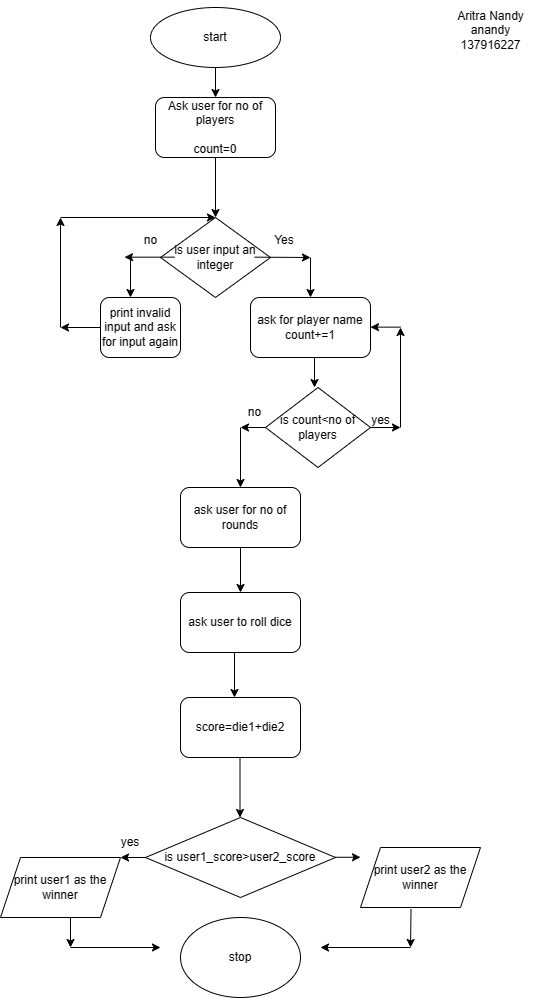

The diagram above was exported from draw.io. Its source (the exported page's mxGraphModel, read from the mxfile embedded in the PNG):
<mxGraphModel dx="941" dy="1709" grid="1" gridSize="10" guides="1" tooltips="1" connect="1" arrows="1" fold="1" page="1" pageScale="1" pageWidth="827" pageHeight="1169" math="0" shadow="0">
  <root>
    <mxCell id="WIyWlLk6GJQsqaUBKTNV-0" />
    <mxCell id="WIyWlLk6GJQsqaUBKTNV-1" parent="WIyWlLk6GJQsqaUBKTNV-0" />
    <mxCell id="dVzxjmX4UlhDZa90cy4X-0" value="start" style="ellipse;whiteSpace=wrap;html=1;" parent="WIyWlLk6GJQsqaUBKTNV-1" vertex="1">
      <mxGeometry x="310" width="130" height="60" as="geometry" />
    </mxCell>
    <mxCell id="dVzxjmX4UlhDZa90cy4X-1" value="" style="endArrow=classic;html=1;rounded=0;exitX=0.5;exitY=1;exitDx=0;exitDy=0;" parent="WIyWlLk6GJQsqaUBKTNV-1" source="dVzxjmX4UlhDZa90cy4X-2" edge="1">
      <mxGeometry width="50" height="50" relative="1" as="geometry">
        <mxPoint x="420" y="90" as="sourcePoint" />
        <mxPoint x="375" y="120" as="targetPoint" />
      </mxGeometry>
    </mxCell>
    <mxCell id="dVzxjmX4UlhDZa90cy4X-3" value="" style="endArrow=classic;html=1;rounded=0;exitX=0.5;exitY=1;exitDx=0;exitDy=0;entryX=0.5;entryY=0;entryDx=0;entryDy=0;" parent="WIyWlLk6GJQsqaUBKTNV-1" source="dVzxjmX4UlhDZa90cy4X-0" target="dVzxjmX4UlhDZa90cy4X-2" edge="1">
      <mxGeometry width="50" height="50" relative="1" as="geometry">
        <mxPoint x="375" y="60" as="sourcePoint" />
        <mxPoint x="375" y="120" as="targetPoint" />
      </mxGeometry>
    </mxCell>
    <mxCell id="dVzxjmX4UlhDZa90cy4X-2" value="Ask user for no of players&lt;br&gt;&lt;br&gt;count=0" style="rounded=1;whiteSpace=wrap;html=1;" parent="WIyWlLk6GJQsqaUBKTNV-1" vertex="1">
      <mxGeometry x="315" y="90" width="120" height="60" as="geometry" />
    </mxCell>
    <mxCell id="dVzxjmX4UlhDZa90cy4X-4" value="is user input an integer" style="rhombus;whiteSpace=wrap;html=1;" parent="WIyWlLk6GJQsqaUBKTNV-1" vertex="1">
      <mxGeometry x="320" y="210" width="110" height="80" as="geometry" />
    </mxCell>
    <mxCell id="dVzxjmX4UlhDZa90cy4X-5" value="" style="endArrow=classic;html=1;rounded=0;exitX=0.5;exitY=1;exitDx=0;exitDy=0;entryX=0.5;entryY=0;entryDx=0;entryDy=0;" parent="WIyWlLk6GJQsqaUBKTNV-1" source="dVzxjmX4UlhDZa90cy4X-2" target="dVzxjmX4UlhDZa90cy4X-4" edge="1">
      <mxGeometry width="50" height="50" relative="1" as="geometry">
        <mxPoint x="480" y="170" as="sourcePoint" />
        <mxPoint x="530" y="120" as="targetPoint" />
      </mxGeometry>
    </mxCell>
    <mxCell id="dVzxjmX4UlhDZa90cy4X-6" value="" style="endArrow=classic;html=1;rounded=0;" parent="WIyWlLk6GJQsqaUBKTNV-1" edge="1">
      <mxGeometry width="50" height="50" relative="1" as="geometry">
        <mxPoint x="334" y="249.66" as="sourcePoint" />
        <mxPoint x="284" y="249.66" as="targetPoint" />
      </mxGeometry>
    </mxCell>
    <mxCell id="dVzxjmX4UlhDZa90cy4X-7" value="no" style="text;html=1;align=center;verticalAlign=middle;resizable=0;points=[];autosize=1;strokeColor=none;fillColor=none;" parent="WIyWlLk6GJQsqaUBKTNV-1" vertex="1">
      <mxGeometry x="290" y="218" width="40" height="30" as="geometry" />
    </mxCell>
    <mxCell id="dVzxjmX4UlhDZa90cy4X-8" value="" style="endArrow=classic;html=1;rounded=0;" parent="WIyWlLk6GJQsqaUBKTNV-1" edge="1">
      <mxGeometry width="50" height="50" relative="1" as="geometry">
        <mxPoint x="290" y="250" as="sourcePoint" />
        <mxPoint x="290" y="290" as="targetPoint" />
      </mxGeometry>
    </mxCell>
    <mxCell id="dVzxjmX4UlhDZa90cy4X-9" value="print invalid input and ask for input again" style="rounded=1;whiteSpace=wrap;html=1;" parent="WIyWlLk6GJQsqaUBKTNV-1" vertex="1">
      <mxGeometry x="260" y="290" width="80" height="60" as="geometry" />
    </mxCell>
    <mxCell id="dVzxjmX4UlhDZa90cy4X-10" value="" style="endArrow=classic;html=1;rounded=0;exitX=0;exitY=0.5;exitDx=0;exitDy=0;" parent="WIyWlLk6GJQsqaUBKTNV-1" source="dVzxjmX4UlhDZa90cy4X-9" edge="1">
      <mxGeometry width="50" height="50" relative="1" as="geometry">
        <mxPoint x="170" y="310" as="sourcePoint" />
        <mxPoint x="220" y="320" as="targetPoint" />
      </mxGeometry>
    </mxCell>
    <mxCell id="dVzxjmX4UlhDZa90cy4X-11" value="" style="endArrow=classic;html=1;rounded=0;exitX=0.5;exitY=0;exitDx=0;exitDy=0;entryX=0.5;entryY=0;entryDx=0;entryDy=0;" parent="WIyWlLk6GJQsqaUBKTNV-1" target="dVzxjmX4UlhDZa90cy4X-4" edge="1">
      <mxGeometry width="50" height="50" relative="1" as="geometry">
        <mxPoint x="220" y="210" as="sourcePoint" />
        <mxPoint x="355" y="210" as="targetPoint" />
      </mxGeometry>
    </mxCell>
    <mxCell id="dVzxjmX4UlhDZa90cy4X-12" value="" style="endArrow=classic;html=1;rounded=0;" parent="WIyWlLk6GJQsqaUBKTNV-1" edge="1">
      <mxGeometry width="50" height="50" relative="1" as="geometry">
        <mxPoint x="220" y="320" as="sourcePoint" />
        <mxPoint x="220" y="210" as="targetPoint" />
      </mxGeometry>
    </mxCell>
    <mxCell id="dVzxjmX4UlhDZa90cy4X-13" value="" style="endArrow=classic;html=1;rounded=0;exitX=0.5;exitY=0;exitDx=0;exitDy=0;" parent="WIyWlLk6GJQsqaUBKTNV-1" edge="1">
      <mxGeometry width="50" height="50" relative="1" as="geometry">
        <mxPoint x="414" y="249.66" as="sourcePoint" />
        <mxPoint x="470" y="250" as="targetPoint" />
      </mxGeometry>
    </mxCell>
    <mxCell id="dVzxjmX4UlhDZa90cy4X-15" value="Yes" style="text;html=1;strokeColor=none;fillColor=none;align=center;verticalAlign=middle;whiteSpace=wrap;rounded=0;" parent="WIyWlLk6GJQsqaUBKTNV-1" vertex="1">
      <mxGeometry x="414" y="218" width="60" height="30" as="geometry" />
    </mxCell>
    <mxCell id="dVzxjmX4UlhDZa90cy4X-16" value="" style="endArrow=classic;html=1;rounded=0;" parent="WIyWlLk6GJQsqaUBKTNV-1" edge="1">
      <mxGeometry width="50" height="50" relative="1" as="geometry">
        <mxPoint x="470" y="250" as="sourcePoint" />
        <mxPoint x="470" y="290" as="targetPoint" />
      </mxGeometry>
    </mxCell>
    <mxCell id="dVzxjmX4UlhDZa90cy4X-17" value="ask for player name&lt;br&gt;count+=1" style="rounded=1;whiteSpace=wrap;html=1;" parent="WIyWlLk6GJQsqaUBKTNV-1" vertex="1">
      <mxGeometry x="410" y="290" width="120" height="60" as="geometry" />
    </mxCell>
    <mxCell id="dVzxjmX4UlhDZa90cy4X-19" value="" style="endArrow=classic;html=1;rounded=0;" parent="WIyWlLk6GJQsqaUBKTNV-1" edge="1">
      <mxGeometry width="50" height="50" relative="1" as="geometry">
        <mxPoint x="474" y="350" as="sourcePoint" />
        <mxPoint x="474" y="380" as="targetPoint" />
      </mxGeometry>
    </mxCell>
    <mxCell id="dVzxjmX4UlhDZa90cy4X-20" value="is count&amp;lt;no of players" style="rhombus;whiteSpace=wrap;html=1;" parent="WIyWlLk6GJQsqaUBKTNV-1" vertex="1">
      <mxGeometry x="425" y="380" width="105" height="80" as="geometry" />
    </mxCell>
    <mxCell id="dVzxjmX4UlhDZa90cy4X-21" value="" style="endArrow=classic;html=1;rounded=0;exitX=0;exitY=0.5;exitDx=0;exitDy=0;" parent="WIyWlLk6GJQsqaUBKTNV-1" source="dVzxjmX4UlhDZa90cy4X-20" edge="1">
      <mxGeometry width="50" height="50" relative="1" as="geometry">
        <mxPoint x="310" y="450" as="sourcePoint" />
        <mxPoint x="400" y="420" as="targetPoint" />
      </mxGeometry>
    </mxCell>
    <mxCell id="dVzxjmX4UlhDZa90cy4X-22" value="" style="endArrow=classic;html=1;rounded=0;" parent="WIyWlLk6GJQsqaUBKTNV-1" edge="1">
      <mxGeometry width="50" height="50" relative="1" as="geometry">
        <mxPoint x="530" y="420" as="sourcePoint" />
        <mxPoint x="560" y="420" as="targetPoint" />
      </mxGeometry>
    </mxCell>
    <mxCell id="dVzxjmX4UlhDZa90cy4X-23" value="yes" style="text;html=1;align=center;verticalAlign=middle;resizable=0;points=[];autosize=1;strokeColor=none;fillColor=none;" parent="WIyWlLk6GJQsqaUBKTNV-1" vertex="1">
      <mxGeometry x="520" y="398" width="40" height="30" as="geometry" />
    </mxCell>
    <mxCell id="dVzxjmX4UlhDZa90cy4X-24" value="no" style="text;html=1;align=center;verticalAlign=middle;resizable=0;points=[];autosize=1;strokeColor=none;fillColor=none;" parent="WIyWlLk6GJQsqaUBKTNV-1" vertex="1">
      <mxGeometry x="394" y="390" width="40" height="30" as="geometry" />
    </mxCell>
    <mxCell id="dVzxjmX4UlhDZa90cy4X-25" value="" style="endArrow=classic;html=1;rounded=0;" parent="WIyWlLk6GJQsqaUBKTNV-1" edge="1">
      <mxGeometry width="50" height="50" relative="1" as="geometry">
        <mxPoint x="560" y="420" as="sourcePoint" />
        <mxPoint x="560" y="320" as="targetPoint" />
      </mxGeometry>
    </mxCell>
    <mxCell id="dVzxjmX4UlhDZa90cy4X-26" value="" style="endArrow=classic;html=1;rounded=0;" parent="WIyWlLk6GJQsqaUBKTNV-1" edge="1">
      <mxGeometry width="50" height="50" relative="1" as="geometry">
        <mxPoint x="560" y="319.64" as="sourcePoint" />
        <mxPoint x="530" y="319.64" as="targetPoint" />
      </mxGeometry>
    </mxCell>
    <mxCell id="dVzxjmX4UlhDZa90cy4X-27" value="" style="endArrow=classic;html=1;rounded=0;" parent="WIyWlLk6GJQsqaUBKTNV-1" edge="1">
      <mxGeometry width="50" height="50" relative="1" as="geometry">
        <mxPoint x="400" y="420" as="sourcePoint" />
        <mxPoint x="400" y="480" as="targetPoint" />
      </mxGeometry>
    </mxCell>
    <mxCell id="dVzxjmX4UlhDZa90cy4X-28" value="ask user for no of rounds" style="rounded=1;whiteSpace=wrap;html=1;" parent="WIyWlLk6GJQsqaUBKTNV-1" vertex="1">
      <mxGeometry x="340" y="480" width="120" height="60" as="geometry" />
    </mxCell>
    <mxCell id="dVzxjmX4UlhDZa90cy4X-29" value="ask user to roll dice" style="rounded=1;whiteSpace=wrap;html=1;" parent="WIyWlLk6GJQsqaUBKTNV-1" vertex="1">
      <mxGeometry x="340" y="585" width="120" height="60" as="geometry" />
    </mxCell>
    <mxCell id="dVzxjmX4UlhDZa90cy4X-31" value="" style="endArrow=classic;html=1;rounded=0;exitX=0.5;exitY=1;exitDx=0;exitDy=0;entryX=0.5;entryY=0;entryDx=0;entryDy=0;" parent="WIyWlLk6GJQsqaUBKTNV-1" source="dVzxjmX4UlhDZa90cy4X-28" target="dVzxjmX4UlhDZa90cy4X-29" edge="1">
      <mxGeometry width="50" height="50" relative="1" as="geometry">
        <mxPoint x="460" y="570" as="sourcePoint" />
        <mxPoint x="510" y="520" as="targetPoint" />
      </mxGeometry>
    </mxCell>
    <mxCell id="m5MkFneLRkklt4RmIj8s-0" value="" style="endArrow=classic;html=1;rounded=0;" edge="1" parent="WIyWlLk6GJQsqaUBKTNV-1">
      <mxGeometry width="50" height="50" relative="1" as="geometry">
        <mxPoint x="394" y="645" as="sourcePoint" />
        <mxPoint x="394" y="690" as="targetPoint" />
      </mxGeometry>
    </mxCell>
    <mxCell id="m5MkFneLRkklt4RmIj8s-1" value="score=die1+die2" style="rounded=1;whiteSpace=wrap;html=1;" vertex="1" parent="WIyWlLk6GJQsqaUBKTNV-1">
      <mxGeometry x="340" y="690" width="120" height="60" as="geometry" />
    </mxCell>
    <mxCell id="m5MkFneLRkklt4RmIj8s-2" value="" style="endArrow=classic;html=1;rounded=0;" edge="1" parent="WIyWlLk6GJQsqaUBKTNV-1">
      <mxGeometry width="50" height="50" relative="1" as="geometry">
        <mxPoint x="399.5" y="750" as="sourcePoint" />
        <mxPoint x="399.5" y="810" as="targetPoint" />
      </mxGeometry>
    </mxCell>
    <mxCell id="m5MkFneLRkklt4RmIj8s-3" value="is user1_score&amp;gt;user2_score" style="rhombus;whiteSpace=wrap;html=1;" vertex="1" parent="WIyWlLk6GJQsqaUBKTNV-1">
      <mxGeometry x="305" y="810" width="190" height="80" as="geometry" />
    </mxCell>
    <mxCell id="m5MkFneLRkklt4RmIj8s-4" value="" style="endArrow=classic;html=1;rounded=0;exitX=0;exitY=0.5;exitDx=0;exitDy=0;" edge="1" parent="WIyWlLk6GJQsqaUBKTNV-1" source="m5MkFneLRkklt4RmIj8s-3">
      <mxGeometry width="50" height="50" relative="1" as="geometry">
        <mxPoint x="300" y="850" as="sourcePoint" />
        <mxPoint x="280" y="850" as="targetPoint" />
      </mxGeometry>
    </mxCell>
    <mxCell id="m5MkFneLRkklt4RmIj8s-5" value="" style="endArrow=classic;html=1;rounded=0;exitX=0;exitY=0.5;exitDx=0;exitDy=0;" edge="1" parent="WIyWlLk6GJQsqaUBKTNV-1">
      <mxGeometry width="50" height="50" relative="1" as="geometry">
        <mxPoint x="495" y="849.76" as="sourcePoint" />
        <mxPoint x="520" y="849.76" as="targetPoint" />
      </mxGeometry>
    </mxCell>
    <mxCell id="m5MkFneLRkklt4RmIj8s-6" value="yes" style="text;html=1;strokeColor=none;fillColor=none;align=center;verticalAlign=middle;whiteSpace=wrap;rounded=0;" vertex="1" parent="WIyWlLk6GJQsqaUBKTNV-1">
      <mxGeometry x="260" y="820" width="60" height="30" as="geometry" />
    </mxCell>
    <mxCell id="m5MkFneLRkklt4RmIj8s-7" value="print user1 as the winner" style="shape=parallelogram;perimeter=parallelogramPerimeter;whiteSpace=wrap;html=1;fixedSize=1;" vertex="1" parent="WIyWlLk6GJQsqaUBKTNV-1">
      <mxGeometry x="160" y="850" width="120" height="60" as="geometry" />
    </mxCell>
    <mxCell id="m5MkFneLRkklt4RmIj8s-8" value="print user2 as the winner" style="shape=parallelogram;perimeter=parallelogramPerimeter;whiteSpace=wrap;html=1;fixedSize=1;" vertex="1" parent="WIyWlLk6GJQsqaUBKTNV-1">
      <mxGeometry x="520" y="840" width="120" height="60" as="geometry" />
    </mxCell>
    <mxCell id="m5MkFneLRkklt4RmIj8s-9" value="" style="endArrow=classic;html=1;rounded=0;" edge="1" parent="WIyWlLk6GJQsqaUBKTNV-1">
      <mxGeometry width="50" height="50" relative="1" as="geometry">
        <mxPoint x="230" y="940" as="sourcePoint" />
        <mxPoint x="320" y="940" as="targetPoint" />
      </mxGeometry>
    </mxCell>
    <mxCell id="m5MkFneLRkklt4RmIj8s-10" value="" style="endArrow=classic;html=1;rounded=0;" edge="1" parent="WIyWlLk6GJQsqaUBKTNV-1">
      <mxGeometry width="50" height="50" relative="1" as="geometry">
        <mxPoint x="570" y="940" as="sourcePoint" />
        <mxPoint x="480" y="940" as="targetPoint" />
      </mxGeometry>
    </mxCell>
    <mxCell id="m5MkFneLRkklt4RmIj8s-11" value="" style="endArrow=classic;html=1;rounded=0;exitX=0.421;exitY=1.026;exitDx=0;exitDy=0;exitPerimeter=0;" edge="1" parent="WIyWlLk6GJQsqaUBKTNV-1" source="m5MkFneLRkklt4RmIj8s-8">
      <mxGeometry width="50" height="50" relative="1" as="geometry">
        <mxPoint x="570" y="910" as="sourcePoint" />
        <mxPoint x="570.04" y="940" as="targetPoint" />
      </mxGeometry>
    </mxCell>
    <mxCell id="m5MkFneLRkklt4RmIj8s-12" value="" style="endArrow=classic;html=1;rounded=0;" edge="1" parent="WIyWlLk6GJQsqaUBKTNV-1">
      <mxGeometry width="50" height="50" relative="1" as="geometry">
        <mxPoint x="230" y="910" as="sourcePoint" />
        <mxPoint x="230" y="940" as="targetPoint" />
      </mxGeometry>
    </mxCell>
    <mxCell id="m5MkFneLRkklt4RmIj8s-13" value="stop" style="ellipse;whiteSpace=wrap;html=1;" vertex="1" parent="WIyWlLk6GJQsqaUBKTNV-1">
      <mxGeometry x="340" y="910" width="120" height="80" as="geometry" />
    </mxCell>
    <mxCell id="m5MkFneLRkklt4RmIj8s-14" value="Aritra Nandy&lt;br&gt;anandy&lt;br&gt;137916227" style="text;html=1;align=center;verticalAlign=middle;resizable=0;points=[];autosize=1;strokeColor=none;fillColor=none;" vertex="1" parent="WIyWlLk6GJQsqaUBKTNV-1">
      <mxGeometry x="605" y="-7" width="90" height="60" as="geometry" />
    </mxCell>
  </root>
</mxGraphModel>